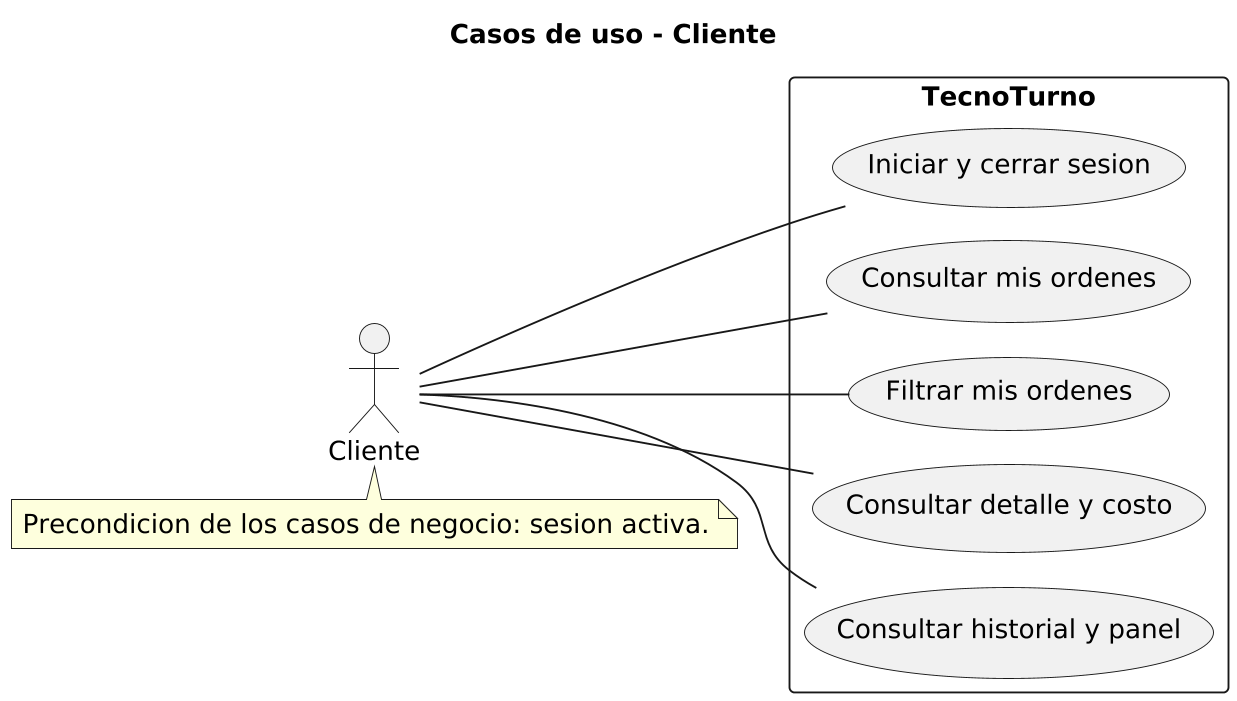

The diagram above was rendered by PlantUML. Its source (embedded in the PNG):
@startuml
!pragma layout smetana
skinparam backgroundColor white
skinparam shadowing false
skinparam defaultFontName DejaVu Sans
skinparam defaultFontSize 14
skinparam classAttributeIconSize 0
skinparam dpi 180
left to right direction
title Casos de uso - Cliente
actor "Cliente" as A
rectangle TecnoTurno {
usecase "Iniciar y cerrar sesion" as UC0
usecase "Consultar mis ordenes" as UC1
usecase "Filtrar mis ordenes" as UC2
usecase "Consultar detalle y costo" as UC3
usecase "Consultar historial y panel" as UC4
}
A -- UC0
A -- UC1
A -- UC2
A -- UC3
A -- UC4
note bottom of A : Precondicion de los casos de negocio: sesion activa.
@enduml